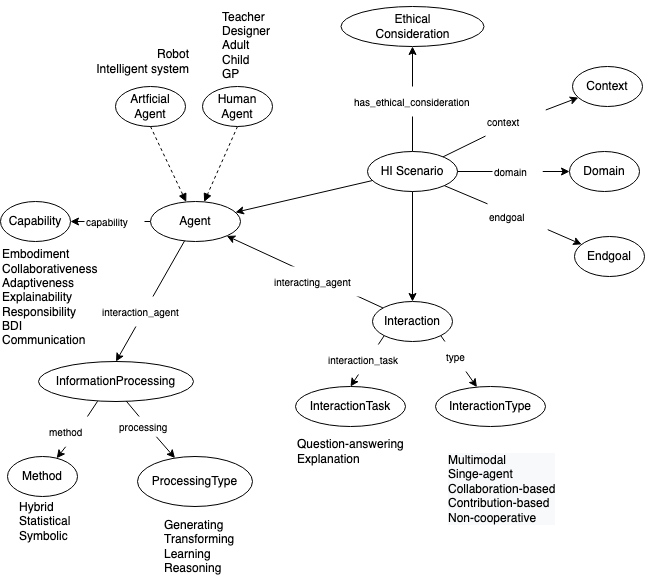

The diagram above was exported from draw.io. Its source (the exported page's mxGraphModel, read from the mxfile embedded in the PNG):
<mxGraphModel dx="1773" dy="708" grid="1" gridSize="10" guides="1" tooltips="1" connect="1" arrows="1" fold="1" page="1" pageScale="1" pageWidth="827" pageHeight="1169" math="0" shadow="0">
  <root>
    <mxCell id="0" />
    <mxCell id="1" parent="0" />
    <mxCell id="2" value="" style="edgeStyle=none;rounded=0;orthogonalLoop=1;jettySize=auto;html=1;endArrow=classic;endFill=1;startArrow=none;" edge="1" source="24" target="15" parent="1">
      <mxGeometry relative="1" as="geometry">
        <mxPoint x="518.55298290117" y="410" as="sourcePoint" />
        <Array as="points" />
      </mxGeometry>
    </mxCell>
    <mxCell id="3" value="" style="edgeStyle=none;rounded=0;orthogonalLoop=1;jettySize=auto;html=1;endArrow=classic;endFill=1;startArrow=none;" edge="1" source="30" target="6" parent="1">
      <mxGeometry relative="1" as="geometry" />
    </mxCell>
    <mxCell id="4" value="Domain" style="ellipse;whiteSpace=wrap;html=1;rotation=0;" vertex="1" parent="1">
      <mxGeometry x="704" y="265" width="70" height="40" as="geometry" />
    </mxCell>
    <mxCell id="5" value="InformationProcessing" style="ellipse;whiteSpace=wrap;html=1;rotation=0;" vertex="1" parent="1">
      <mxGeometry x="173" y="475" width="155" height="40" as="geometry" />
    </mxCell>
    <mxCell id="6" value="Method" style="ellipse;whiteSpace=wrap;html=1;rotation=0;" vertex="1" parent="1">
      <mxGeometry x="142" y="570" width="70" height="40" as="geometry" />
    </mxCell>
    <mxCell id="7" value="ProcessingType" style="ellipse;whiteSpace=wrap;html=1;rotation=0;" vertex="1" parent="1">
      <mxGeometry x="272" y="570" width="115" height="50" as="geometry" />
    </mxCell>
    <mxCell id="8" value="" style="edgeStyle=none;rounded=0;orthogonalLoop=1;jettySize=auto;html=1;endArrow=classic;endFill=1;startArrow=none;" edge="1" source="32" target="7" parent="1">
      <mxGeometry relative="1" as="geometry">
        <mxPoint x="269.02525654922897" y="525.0878912214021" as="sourcePoint" />
        <mxPoint x="224.77769807096047" y="554.814867952693" as="targetPoint" />
      </mxGeometry>
    </mxCell>
    <mxCell id="9" value="" style="edgeStyle=none;rounded=0;orthogonalLoop=1;jettySize=auto;html=1;endArrow=classic;endFill=1;startArrow=none;" edge="1" source="27" target="4" parent="1">
      <mxGeometry relative="1" as="geometry">
        <mxPoint x="632.4128218594187" y="273.79734897620006" as="sourcePoint" />
      </mxGeometry>
    </mxCell>
    <mxCell id="10" value="" style="edgeStyle=none;rounded=0;orthogonalLoop=1;jettySize=auto;html=1;endArrow=classic;endFill=1;" edge="1" source="12" target="15" parent="1">
      <mxGeometry relative="1" as="geometry" />
    </mxCell>
    <mxCell id="11" value="" style="edgeStyle=orthogonalEdgeStyle;rounded=0;orthogonalLoop=1;jettySize=auto;html=1;" edge="1" source="12" target="39" parent="1">
      <mxGeometry relative="1" as="geometry" />
    </mxCell>
    <mxCell id="12" value="HI Scenario" style="ellipse;whiteSpace=wrap;html=1;" vertex="1" parent="1">
      <mxGeometry x="502" y="265" width="90" height="40" as="geometry" />
    </mxCell>
    <mxCell id="13" value="Hybrid&lt;br&gt;Statistical&lt;br&gt;Symbolic" style="text;html=1;align=left;verticalAlign=middle;resizable=0;points=[];autosize=1;strokeColor=none;fillColor=none;" vertex="1" parent="1">
      <mxGeometry x="152" y="610" width="70" height="50" as="geometry" />
    </mxCell>
    <mxCell id="14" value="" style="edgeStyle=none;rounded=0;orthogonalLoop=1;jettySize=auto;html=1;endArrow=classic;endFill=1;exitX=0;exitY=0.5;exitDx=0;exitDy=0;" edge="1" source="15" target="16" parent="1">
      <mxGeometry relative="1" as="geometry" />
    </mxCell>
    <mxCell id="15" value="Agent" style="ellipse;whiteSpace=wrap;html=1;" vertex="1" parent="1">
      <mxGeometry x="285" y="315" width="90" height="40" as="geometry" />
    </mxCell>
    <mxCell id="16" value="Capability" style="ellipse;whiteSpace=wrap;html=1;" vertex="1" parent="1">
      <mxGeometry x="135" y="315" width="70" height="40" as="geometry" />
    </mxCell>
    <mxCell id="17" value="Embodiment&lt;br&gt;Collaborativeness&lt;br&gt;Adaptiveness&lt;br&gt;Explainability&lt;br&gt;Responsibility&lt;br&gt;BDI&lt;br&gt;Communication" style="text;html=1;align=left;verticalAlign=middle;resizable=0;points=[];autosize=1;strokeColor=none;fillColor=none;" vertex="1" parent="1">
      <mxGeometry x="135" y="361" width="110" height="100" as="geometry" />
    </mxCell>
    <mxCell id="18" style="rounded=0;orthogonalLoop=1;jettySize=auto;html=1;exitX=0.5;exitY=1;exitDx=0;exitDy=0;endArrow=block;endFill=1;dashed=1;" edge="1" source="19" target="15" parent="1">
      <mxGeometry relative="1" as="geometry">
        <mxPoint x="583.4551323567393" y="444.6262749935431" as="targetPoint" />
      </mxGeometry>
    </mxCell>
    <mxCell id="19" value="Human&lt;br&gt;Agent" style="ellipse;whiteSpace=wrap;html=1;" vertex="1" parent="1">
      <mxGeometry x="337" y="200" width="70" height="40" as="geometry" />
    </mxCell>
    <mxCell id="20" value="Artficial&lt;br&gt;Agent" style="ellipse;whiteSpace=wrap;html=1;" vertex="1" parent="1">
      <mxGeometry x="250" y="200" width="70" height="40" as="geometry" />
    </mxCell>
    <mxCell id="21" style="rounded=0;orthogonalLoop=1;jettySize=auto;html=1;endArrow=block;endFill=1;dashed=1;exitX=0.5;exitY=1;exitDx=0;exitDy=0;" edge="1" source="20" target="15" parent="1">
      <mxGeometry relative="1" as="geometry">
        <mxPoint x="590" y="475" as="sourcePoint" />
        <mxPoint x="601.2163650555674" y="444.892368177816" as="targetPoint" />
      </mxGeometry>
    </mxCell>
    <mxCell id="22" value="&lt;div&gt;&lt;span style=&quot;background-color: initial;&quot;&gt;Teacher&lt;/span&gt;&lt;br&gt;&lt;/div&gt;&lt;div&gt;Designer&lt;/div&gt;&lt;div&gt;Adult&amp;nbsp;&lt;/div&gt;&lt;div&gt;Child&lt;br&gt;&lt;/div&gt;&lt;div&gt;GP&lt;/div&gt;" style="text;html=1;align=left;verticalAlign=middle;resizable=0;points=[];autosize=1;strokeColor=none;fillColor=none;" vertex="1" parent="1">
      <mxGeometry x="355" y="114" width="70" height="90" as="geometry" />
    </mxCell>
    <mxCell id="23" value="&lt;div&gt;&lt;div&gt;Robot&lt;/div&gt;&lt;div&gt;Intelligent system&lt;/div&gt;&lt;/div&gt;" style="text;html=1;align=right;verticalAlign=middle;resizable=0;points=[];autosize=1;strokeColor=none;fillColor=none;" vertex="1" parent="1">
      <mxGeometry x="215" y="160" width="110" height="30" as="geometry" />
    </mxCell>
    <mxCell id="24" value="Interaction" style="ellipse;whiteSpace=wrap;html=1;rotation=0;" vertex="1" parent="1">
      <mxGeometry x="507" y="415" width="80" height="40" as="geometry" />
    </mxCell>
    <mxCell id="25" value="&lt;div&gt;&lt;br&gt;&lt;/div&gt;&lt;div&gt;Question-answering&lt;/div&gt;&lt;div&gt;Explanation&lt;/div&gt;&lt;div&gt;&lt;br&gt;&lt;/div&gt;" style="text;html=1;align=left;verticalAlign=middle;resizable=0;points=[];autosize=1;strokeColor=none;fillColor=none;" vertex="1" parent="1">
      <mxGeometry x="430" y="530" width="130" height="70" as="geometry" />
    </mxCell>
    <mxCell id="26" value="" style="edgeStyle=none;rounded=0;orthogonalLoop=1;jettySize=auto;html=1;endArrow=classic;endFill=1;entryX=0.5;entryY=0;entryDx=0;entryDy=0;exitX=0.5;exitY=1;exitDx=0;exitDy=0;startArrow=none;" edge="1" source="12" target="24" parent="1">
      <mxGeometry relative="1" as="geometry">
        <mxPoint x="833.5000561516636" y="251.97779656967577" as="sourcePoint" />
        <mxPoint x="693.8198051533948" y="380.8578643762694" as="targetPoint" />
      </mxGeometry>
    </mxCell>
    <mxCell id="27" value="domain" style="text;html=1;align=left;verticalAlign=middle;resizable=0;points=[];autosize=1;fillColor=default;fontSize=10;" vertex="1" parent="1">
      <mxGeometry x="627" y="275" width="50" height="20" as="geometry" />
    </mxCell>
    <mxCell id="28" value="" style="edgeStyle=none;rounded=0;orthogonalLoop=1;jettySize=auto;html=1;endArrow=none;endFill=1;" edge="1" source="12" target="27" parent="1">
      <mxGeometry relative="1" as="geometry">
        <mxPoint x="547" y="305" as="sourcePoint" />
        <mxPoint x="637" y="305" as="targetPoint" />
      </mxGeometry>
    </mxCell>
    <mxCell id="29" value="capability" style="text;html=1;align=left;verticalAlign=middle;resizable=0;points=[];autosize=1;fillColor=default;fontSize=10;" vertex="1" parent="1">
      <mxGeometry x="219" y="325" width="60" height="20" as="geometry" />
    </mxCell>
    <mxCell id="30" value="method" style="text;html=1;align=left;verticalAlign=middle;resizable=0;points=[];autosize=1;fillColor=default;fontSize=10;" vertex="1" parent="1">
      <mxGeometry x="182" y="530" width="60" height="30" as="geometry" />
    </mxCell>
    <mxCell id="31" value="" style="edgeStyle=none;rounded=0;orthogonalLoop=1;jettySize=auto;html=1;endArrow=none;endFill=1;" edge="1" target="30" parent="1">
      <mxGeometry relative="1" as="geometry">
        <mxPoint x="232.09077169187685" y="514.7419541265594" as="sourcePoint" />
        <mxPoint x="185.61538461538476" y="570.6153846153848" as="targetPoint" />
      </mxGeometry>
    </mxCell>
    <mxCell id="32" value="processing" style="text;html=1;align=left;verticalAlign=middle;resizable=0;points=[];autosize=1;fillColor=default;fontSize=10;" vertex="1" parent="1">
      <mxGeometry x="252" y="530" width="60" height="20" as="geometry" />
    </mxCell>
    <mxCell id="33" value="" style="edgeStyle=none;rounded=0;orthogonalLoop=1;jettySize=auto;html=1;endArrow=none;endFill=1;" edge="1" target="32" parent="1">
      <mxGeometry relative="1" as="geometry">
        <mxPoint x="260.7051112756956" y="514.5578929189428" as="sourcePoint" />
        <mxPoint x="256.40973036506057" y="570.9375146571092" as="targetPoint" />
      </mxGeometry>
    </mxCell>
    <mxCell id="34" value="&lt;div&gt;Generating&lt;br&gt;Transforming&lt;br&gt;Learning&lt;br&gt;Reasoning&amp;nbsp;&lt;/div&gt;" style="text;html=1;align=left;verticalAlign=middle;resizable=0;points=[];autosize=1;strokeColor=none;fillColor=none;" vertex="1" parent="1">
      <mxGeometry x="297" y="630" width="90" height="60" as="geometry" />
    </mxCell>
    <mxCell id="35" value="Context" style="ellipse;whiteSpace=wrap;html=1;rotation=0;" vertex="1" parent="1">
      <mxGeometry x="707" y="180" width="70" height="40" as="geometry" />
    </mxCell>
    <mxCell id="36" value="" style="edgeStyle=none;rounded=0;orthogonalLoop=1;jettySize=auto;html=1;endArrow=classic;endFill=1;startArrow=none;" edge="1" source="37" target="35" parent="1">
      <mxGeometry relative="1" as="geometry">
        <mxPoint x="642.4128218594187" y="188.79734897620006" as="sourcePoint" />
      </mxGeometry>
    </mxCell>
    <mxCell id="37" value="context" style="text;html=1;align=left;verticalAlign=middle;resizable=0;points=[];autosize=1;fillColor=default;fontSize=10;" vertex="1" parent="1">
      <mxGeometry x="619.9999999999999" y="220" width="60" height="30" as="geometry" />
    </mxCell>
    <mxCell id="38" value="" style="edgeStyle=none;rounded=0;orthogonalLoop=1;jettySize=auto;html=1;endArrow=none;endFill=1;" edge="1" source="12" target="37" parent="1">
      <mxGeometry relative="1" as="geometry">
        <mxPoint x="601.4063366427233" y="203.23796204686528" as="sourcePoint" />
        <mxPoint x="647" y="220" as="targetPoint" />
      </mxGeometry>
    </mxCell>
    <mxCell id="39" value="Ethical&lt;br&gt;Consideration" style="ellipse;whiteSpace=wrap;html=1;rotation=0;" vertex="1" parent="1">
      <mxGeometry x="475.5" y="120" width="143" height="40" as="geometry" />
    </mxCell>
    <mxCell id="40" value="has_ethical_consideration" style="text;html=1;align=left;verticalAlign=middle;resizable=0;points=[];autosize=1;fillColor=default;fontSize=10;" vertex="1" parent="1">
      <mxGeometry x="487" y="200" width="140" height="30" as="geometry" />
    </mxCell>
    <mxCell id="41" value="Endgoal" style="ellipse;whiteSpace=wrap;html=1;rotation=0;" vertex="1" parent="1">
      <mxGeometry x="709" y="350" width="70" height="40" as="geometry" />
    </mxCell>
    <mxCell id="42" value="" style="edgeStyle=none;rounded=0;orthogonalLoop=1;jettySize=auto;html=1;endArrow=classic;endFill=1;startArrow=none;" edge="1" source="43" target="41" parent="1">
      <mxGeometry relative="1" as="geometry">
        <mxPoint x="638.0028218594186" y="323.79734897620006" as="sourcePoint" />
      </mxGeometry>
    </mxCell>
    <mxCell id="43" value="endgoal" style="text;html=1;align=left;verticalAlign=middle;resizable=0;points=[];autosize=1;fillColor=default;fontSize=10;" vertex="1" parent="1">
      <mxGeometry x="622" y="315" width="60" height="30" as="geometry" />
    </mxCell>
    <mxCell id="44" value="" style="edgeStyle=none;rounded=0;orthogonalLoop=1;jettySize=auto;html=1;endArrow=none;endFill=1;exitX=1;exitY=1;exitDx=0;exitDy=0;" edge="1" source="12" target="43" parent="1">
      <mxGeometry relative="1" as="geometry">
        <mxPoint x="596.9963366427232" y="338.2379620468653" as="sourcePoint" />
        <mxPoint x="642.5899999999999" y="355" as="targetPoint" />
      </mxGeometry>
    </mxCell>
    <mxCell id="45" value="&lt;div style=&quot;color: rgb(0, 0, 0); font-family: Helvetica; font-size: 12px; font-style: normal; font-variant-ligatures: normal; font-variant-caps: normal; font-weight: 400; letter-spacing: normal; orphans: 2; text-align: left; text-indent: 0px; text-transform: none; widows: 2; word-spacing: 0px; -webkit-text-stroke-width: 0px; background-color: rgb(248, 249, 250); text-decoration-thickness: initial; text-decoration-style: initial; text-decoration-color: initial;&quot;&gt;Multimodal&lt;/div&gt;&lt;div style=&quot;color: rgb(0, 0, 0); font-family: Helvetica; font-size: 12px; font-style: normal; font-variant-ligatures: normal; font-variant-caps: normal; font-weight: 400; letter-spacing: normal; orphans: 2; text-align: left; text-indent: 0px; text-transform: none; widows: 2; word-spacing: 0px; -webkit-text-stroke-width: 0px; background-color: rgb(248, 249, 250); text-decoration-thickness: initial; text-decoration-style: initial; text-decoration-color: initial;&quot;&gt;Singe-agent&lt;/div&gt;&lt;div style=&quot;color: rgb(0, 0, 0); font-family: Helvetica; font-size: 12px; font-style: normal; font-variant-ligatures: normal; font-variant-caps: normal; font-weight: 400; letter-spacing: normal; orphans: 2; text-align: left; text-indent: 0px; text-transform: none; widows: 2; word-spacing: 0px; -webkit-text-stroke-width: 0px; background-color: rgb(248, 249, 250); text-decoration-thickness: initial; text-decoration-style: initial; text-decoration-color: initial;&quot;&gt;Collaboration-based&lt;br&gt;Contribution-based&lt;br&gt;Non-cooperative&lt;/div&gt;" style="text;whiteSpace=wrap;html=1;" vertex="1" parent="1">
      <mxGeometry x="581" y="560" width="123" height="100" as="geometry" />
    </mxCell>
    <mxCell id="46" value="interacting_agent" style="text;html=1;align=left;verticalAlign=middle;resizable=0;points=[];autosize=1;fillColor=default;fontSize=10;" vertex="1" parent="1">
      <mxGeometry x="407" y="380" width="100" height="30" as="geometry" />
    </mxCell>
    <mxCell id="47" value="" style="edgeStyle=none;rounded=0;orthogonalLoop=1;jettySize=auto;html=1;endArrow=classic;endFill=1;startArrow=none;entryX=0.5;entryY=0;entryDx=0;entryDy=0;" edge="1" source="15" target="5" parent="1">
      <mxGeometry relative="1" as="geometry">
        <mxPoint x="300" y="430" as="sourcePoint" />
        <Array as="points" />
        <mxPoint x="371.23876468721323" y="359.39574409549004" as="targetPoint" />
      </mxGeometry>
    </mxCell>
    <mxCell id="48" value="interaction_agent" style="text;html=1;align=left;verticalAlign=middle;resizable=0;points=[];autosize=1;fillColor=default;fontSize=10;" vertex="1" parent="1">
      <mxGeometry x="235" y="410" width="100" height="30" as="geometry" />
    </mxCell>
    <mxCell id="49" value="InteractionTask" style="ellipse;whiteSpace=wrap;html=1;rotation=0;" vertex="1" parent="1">
      <mxGeometry x="430" y="500" width="110" height="40" as="geometry" />
    </mxCell>
    <mxCell id="50" value="" style="edgeStyle=none;rounded=0;orthogonalLoop=1;jettySize=auto;html=1;endArrow=none;endFill=0;startArrow=classic;exitX=0.5;exitY=0;exitDx=0;exitDy=0;entryX=0;entryY=1;entryDx=0;entryDy=0;startFill=1;" edge="1" source="49" target="24" parent="1">
      <mxGeometry relative="1" as="geometry">
        <mxPoint x="527.5468991698042" y="431.46749421315326" as="sourcePoint" />
        <Array as="points" />
        <mxPoint x="550" y="460" as="targetPoint" />
      </mxGeometry>
    </mxCell>
    <mxCell id="51" value="interaction_task" style="text;html=1;align=left;verticalAlign=middle;resizable=0;points=[];autosize=1;fillColor=default;fontSize=10;" vertex="1" parent="1">
      <mxGeometry x="461" y="458" width="90" height="30" as="geometry" />
    </mxCell>
    <mxCell id="52" value="InteractionType" style="ellipse;whiteSpace=wrap;html=1;rotation=0;" vertex="1" parent="1">
      <mxGeometry x="570" y="500" width="110" height="40" as="geometry" />
    </mxCell>
    <mxCell id="53" value="" style="edgeStyle=none;rounded=0;orthogonalLoop=1;jettySize=auto;html=1;endArrow=classic;endFill=1;startArrow=none;exitX=1;exitY=1;exitDx=0;exitDy=0;" edge="1" source="24" target="52" parent="1">
      <mxGeometry relative="1" as="geometry">
        <mxPoint x="527.5468991698042" y="431.46749421315326" as="sourcePoint" />
        <Array as="points" />
        <mxPoint x="371.23876468721323" y="359.39574409549004" as="targetPoint" />
      </mxGeometry>
    </mxCell>
    <mxCell id="54" value="type" style="text;html=1;align=left;verticalAlign=middle;resizable=0;points=[];autosize=1;fillColor=default;fontSize=10;" vertex="1" parent="1">
      <mxGeometry x="578.5" y="455" width="40" height="30" as="geometry" />
    </mxCell>
  </root>
</mxGraphModel>